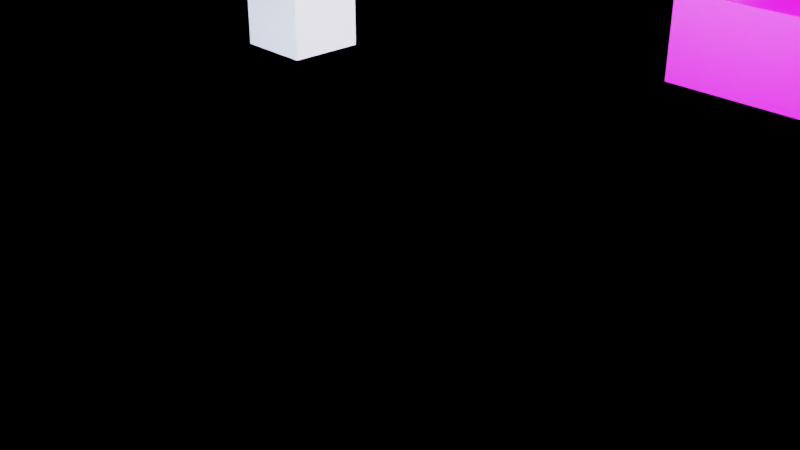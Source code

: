 # Source: basic_baking-02.blend  (saved by Blender 3.0.42; exported with 4.5.12 LTS)
import bpy
from mathutils import Matrix  # noqa: F401  (used for matrix-valued properties, if any)

bpy.ops.wm.read_factory_settings(use_empty=True)
scene = bpy.context.scene
scene.name = 'Scene'

# ---- collections
col_collection = bpy.data.collections.new('Collection'); scene.collection.children.link(col_collection)
col_visual = bpy.data.collections.new('visual'); scene.collection.children.link(col_visual)
col_collision_mesh = bpy.data.collections.new('collision_mesh'); scene.collection.children.link(col_collision_mesh)
col_entities = bpy.data.collections.new('entities'); scene.collection.children.link(col_entities)

# ---- images (referenced by path relative to the original .blend; pixels are not part of the script)
import os
ASSET_DIR = os.environ.get("B2B_ASSET_DIR", "")  # directory of the original .blend (textures are referenced by path, not embedded)
HERE = os.path.dirname(os.path.abspath(__file__))  # packed textures are extracted next to this script under _unpacked/

def load_image(name, relpath, width, height, colorspace="sRGB"):
    """Load a texture the original file referenced (path relative to the .blend, or extracted next to this script)."""
    p = next((c for c in (os.path.join(HERE, relpath), os.path.join(ASSET_DIR, relpath)) if relpath and os.path.exists(c)), "")
    if p:
        img = bpy.data.images.load(p, check_existing=True)
        img.name = name
    else:  # same state as the original file: an image datablock whose file is absent (Cycles renders it pink)
        img = bpy.data.images.new(name, width, height)
        img.source = "FILE"
        img.filepath = "//" + (relpath or name)
    img.colorspace_settings.name = colorspace
    return img
img_render_bake_result = load_image('render-bake-result', 'basic_baking-01-baked_shadow.png', 1024, 1024, 'sRGB')

# ---- materials (node trees are filled in below, after node groups)
mat_material = bpy.data.materials.new('Material')
mat_material.alpha_threshold = 0.0
mat_material.line_color = (0.0, 0.0, 0.0, 1.0)

# ---- material node trees
mat_material.use_nodes = True; mat_material.node_tree.nodes.clear()
_N = mat_material.node_tree.nodes; _L = mat_material.node_tree.links
n0 = _N.new('ShaderNodeOutputMaterial'); n0.name = 'Material Output'; n0.location = (300, 300)
n1 = _N.new('ShaderNodeBsdfPrincipled'); n1.name = 'Principled BSDF'; n1.location = (10, 300)
n1.distribution = 'GGX'
n1.subsurface_method = 'RANDOM_WALK_SKIN'
n1.inputs[2].default_value = 0.4
n1.inputs[3].default_value = 1.45
n1.inputs[27].default_value = (0.0, 0.0, 0.0, 1.0)
n1.inputs[28].default_value = 1.0
n2 = _N.new('ShaderNodeTexImage'); n2.name = 'Image Texture'; n2.location = (-280, 248)
n2.image = img_render_bake_result
_L.new(n1.outputs[0], n0.inputs[0])
_L.new(n2.outputs[0], n1.inputs[0])
n0.is_active_output = True

# ---- world
world_world = bpy.data.worlds.new('World'); scene.world = world_world
world_world.use_nodes = True; world_world.node_tree.nodes.clear()
_N = world_world.node_tree.nodes; _L = world_world.node_tree.links
n0 = _N.new('ShaderNodeOutputWorld'); n0.name = 'World Output'; n0.location = (300, 300)
n1 = _N.new('ShaderNodeBackground'); n1.name = 'Background'; n1.location = (10, 300)
n1.inputs[0].default_value = (0.05088, 0.05088, 0.05088, 1.0)
_L.new(n1.outputs[0], n0.inputs[0])
n0.is_active_output = True
world_world.color = (0.05088, 0.05088, 0.05088)
world_world.use_sun_shadow = False
world_world.sun_shadow_jitter_overblur = 0.0

# ---- cameras
cam_camera = bpy.data.cameras.new('Camera')
cam_camera.clip_end = 100.0
cam_camera.ortho_scale = 7.314

# ---- lights
light_light = bpy.data.lights.new('Light', 'POINT')
light_light.transmission_factor = 0.0
light_light.energy = 1e+04
light_light.shadow_soft_size = 7.0
light_light.shadow_maximum_resolution = 0.006
light_light.use_absolute_resolution = True
light_light_001 = bpy.data.lights.new('Light.001', 'POINT')
light_light_001.color = (0.5457, 0.8275, 1.0)
light_light_001.transmission_factor = 0.0
light_light_001.energy = 1e+04
light_light_001.shadow_soft_size = 3.0
light_light_001.shadow_maximum_resolution = 0.006
light_light_001.use_absolute_resolution = True
light_light_002 = bpy.data.lights.new('Light.002', 'POINT')
light_light_002.color = (0.5457, 0.8275, 1.0)
light_light_002.transmission_factor = 0.0
light_light_002.energy = 1e+04
light_light_002.shadow_soft_size = 3.0
light_light_002.shadow_maximum_resolution = 0.006
light_light_002.use_absolute_resolution = True

# ---- meshes
me_cube_001 = bpy.data.meshes.new('Cube.001')
me_cube_001.from_pydata([(1.0, 1.0, 1.0), (1.0, 1.0, -1.0), (1.0, -1.0, 1.0), (1.0, -1.0, -1.0), (-1.0, 1.0, 1.0), (-1.0, 1.0, -1.0), (-1.0, -1.0, 1.0), (-1.0, -1.0, -1.0)], [], [(0, 4, 6, 2), (3, 2, 6, 7), (7, 6, 4, 5), (5, 1, 3, 7), (1, 0, 2, 3), (5, 4, 0, 1)])
_uv = me_cube_001.uv_layers.new(name='UVMap')
_uv.uv.foreach_set('vector', [0.0004187, 0.6986, 0.1994, 0.6986, 0.1994, 0.8976, 0.0004187, 0.8976, 0.5991, 0.5991, 0.5991, 0.7981, 0.4001, 0.7981, 0.4001, 0.5991, 0.8992, 0.0004187, 0.8992, 0.1994, 0.7003, 0.1994, 0.7003, 0.0004187, 0.7003, 0.2003, 0.8992, 0.2003, 0.8992, 0.3992, 0.7003, 0.3992, 0.8992, 0.4001, 0.8992, 0.5991, 0.7003, 0.5991, 0.7003, 0.4001, 0.8992, 0.5999, 0.8992, 0.7989, 0.7003, 0.7989, 0.7003, 0.5999])
me_cube_001.materials.append(mat_material)
me_cube_001.use_remesh_preserve_volume = False
me_cube_001.use_remesh_preserve_attributes = False
me_cube_001.use_mirror_vertex_groups = False
me_cube_001.update()
me_cube_002 = bpy.data.meshes.new('Cube.002')
me_cube_002.from_pydata([(1.0, 1.0, 2.0), (1.0, 1.0, -1.0), (1.0, -1.0, 2.0), (1.0, -1.0, -1.0), (-1.0, 1.0, 2.0), (-1.0, 1.0, -1.0), (-1.0, -1.0, 2.0), (-1.0, -1.0, -1.0)], [], [(0, 4, 6, 2), (3, 2, 6, 7), (7, 6, 4, 5), (5, 1, 3, 7), (1, 0, 2, 3), (5, 4, 0, 1)])
_uv = me_cube_002.uv_layers.new(name='UVMap')
_uv.uv.foreach_set('vector', [0.4001, 0.7989, 0.5991, 0.7989, 0.5991, 0.9979, 0.4001, 0.9979, 0.1994, 0.3992, 0.1994, 0.6977, 0.0004187, 0.6977, 0.0004187, 0.3992, 0.5991, 0.2997, 0.5991, 0.5982, 0.4001, 0.5982, 0.4001, 0.2997, 0.7003, 0.7997, 0.8992, 0.7997, 0.8992, 0.9987, 0.7003, 0.9987, 0.5991, 0.0004187, 0.5991, 0.2989, 0.4001, 0.2989, 0.4001, 0.0004187, 0.3992, 0.3992, 0.3992, 0.6977, 0.2003, 0.6977, 0.2003, 0.3992])
me_cube_002.materials.append(mat_material)
me_cube_002.use_remesh_preserve_volume = False
me_cube_002.use_remesh_preserve_attributes = False
me_cube_002.use_mirror_vertex_groups = False
me_cube_002.update()
me_plane = bpy.data.meshes.new('Plane')
me_plane.from_pydata([(-1.0, -1.0, 0.0), (1.0, -1.0, 0.0), (-1.0, 1.0, 0.0), (1.0, 1.0, 0.0), (-1.0, 1.0, 0.4), (1.0, 1.0, 0.4), (-1.0, -1.0, 0.4), (-1.0, 1.0, 0.4)], [], [(0, 1, 3, 2), (2, 3, 5, 4), (0, 2, 7, 6)])
_uv = me_plane.uv_layers.new(name='UVMap')
_uv.uv.foreach_set('vector', [0.3992, 0.8976, 0.2003, 0.8976, 0.2003, 0.6986, 0.3992, 0.6986, 0.9399, 0.2003, 0.9399, 0.3992, 0.9001, 0.3992, 0.9001, 0.2003, 0.9399, 0.4001, 0.9399, 0.5991, 0.9001, 0.5991, 0.9001, 0.4001])
me_plane.materials.append(mat_material)
me_plane.use_remesh_fix_poles = True
me_plane.use_remesh_preserve_attributes = False
me_plane.update()
me_plane_001 = bpy.data.meshes.new('Plane.001')
me_plane_001.from_pydata([(-1.0, -1.0, 0.0), (1.0, -1.0, 0.0), (-1.0, 1.0, 0.0), (1.0, 1.0, 0.0), (-1.0, 1.0, 0.4), (1.0, 1.0, 0.4), (-1.0, -1.0, 0.4), (-1.0, 1.0, 0.4), (-1.0, -1.0, 0.4), (1.0, -1.0, 0.4), (1.0, -1.0, 0.4), (1.0, 1.0, 0.4)], [], [(0, 1, 3, 2), (2, 3, 5, 4), (0, 2, 7, 6), (1, 0, 8, 9), (3, 1, 10, 11)])
_uv = me_plane_001.uv_layers.new(name='UVMap')
_uv.uv.foreach_set('vector', [0.3992, 0.8976, 0.2003, 0.8976, 0.2003, 0.6986, 0.3992, 0.6986, 0.9399, 0.2003, 0.9399, 0.3992, 0.9001, 0.3992, 0.9001, 0.2003, 0.9399, 0.4001, 0.9399, 0.5991, 0.9001, 0.5991, 0.9001, 0.4001, 0.2003, 0.8976, 0.3992, 0.8976, 0.3992, 0.8976, 0.2003, 0.8976, 0.2003, 0.6986, 0.2003, 0.8976, 0.2003, 0.8976, 0.2003, 0.6986])
me_plane_001.materials.append(mat_material)
me_plane_001.use_remesh_fix_poles = True
me_plane_001.use_remesh_preserve_attributes = False
me_plane_001.update()
me_cube = bpy.data.meshes.new('Cube')
me_cube.from_pydata([(1.0, 1.0, 0.0), (1.0, 1.0, -1.0), (1.0, -3.0, 0.0), (1.0, -3.0, -1.0), (-1.0, 1.0, 0.0), (-1.0, 1.0, -1.0), (-1.0, -3.0, 0.0), (-1.0, -3.0, -1.0)], [], [(0, 4, 6, 2), (3, 2, 6, 7), (7, 6, 4, 5), (5, 1, 3, 7), (1, 0, 2, 3), (5, 4, 0, 1)])
_uv = me_cube.uv_layers.new(name='UVMap')
_uv.uv.foreach_set('vector', [0.0004187, 0.0004187, 0.1994, 0.0004187, 0.1994, 0.3984, 0.0004187, 0.3984, 0.6994, 0.9971, 0.5999, 0.9971, 0.5999, 0.7981, 0.6994, 0.7981, 0.6994, 0.3984, 0.5999, 0.3984, 0.5999, 0.0004187, 0.6994, 0.0004187, 0.2003, 0.0004187, 0.3992, 0.0004187, 0.3992, 0.3984, 0.2003, 0.3984, 0.6994, 0.7972, 0.5999, 0.7972, 0.5999, 0.3992, 0.6994, 0.3992, 0.9996, 0.1994, 0.9001, 0.1994, 0.9001, 0.0004187, 0.9996, 0.0004187])
me_cube.materials.append(mat_material)
me_cube.use_remesh_preserve_volume = False
me_cube.use_remesh_preserve_attributes = False
me_cube.use_mirror_vertex_groups = False
me_cube.update()
me_cube_003 = bpy.data.meshes.new('Cube.003')
me_cube_003.from_pydata([], [], [])
_uv = me_cube_003.uv_layers.new(name='UVMap')
_uv.uv.foreach_set('vector', [])
me_cube_003.materials.append(mat_material)
me_cube_003.use_remesh_preserve_volume = False
me_cube_003.use_remesh_preserve_attributes = False
me_cube_003.use_mirror_vertex_groups = False
me_cube_003.update()
me_cube_004 = bpy.data.meshes.new('Cube.004')
me_cube_004.from_pydata([(-1.0, -1.0, -1.0), (-1.0, -1.0, 1.0), (-1.0, 1.0, -1.0), (-1.0, 1.0, 1.0), (1.0, -1.0, -1.0), (1.0, -1.0, 1.0), (1.0, 1.0, -1.0), (1.0, 1.0, 1.0)], [], [(0, 1, 3, 2), (2, 3, 7, 6), (6, 7, 5, 4), (4, 5, 1, 0), (2, 6, 4, 0), (7, 3, 1, 5)])
_uv = me_cube_004.uv_layers.new(name='UVMap')
_uv.uv.foreach_set('vector', [0.375, 0.0, 0.625, 0.0, 0.625, 0.25, 0.375, 0.25, 0.375, 0.25, 0.625, 0.25, 0.625, 0.5, 0.375, 0.5, 0.375, 0.5, 0.625, 0.5, 0.625, 0.75, 0.375, 0.75, 0.375, 0.75, 0.625, 0.75, 0.625, 1.0, 0.375, 1.0, 0.125, 0.5, 0.375, 0.5, 0.375, 0.75, 0.125, 0.75, 0.625, 0.5, 0.875, 0.5, 0.875, 0.75, 0.625, 0.75])
me_cube_004.use_remesh_fix_poles = True
me_cube_004.use_remesh_preserve_attributes = False
me_cube_004.update()
me_cube_005 = bpy.data.meshes.new('Cube.005')
me_cube_005.from_pydata([(-1.0, -1.0, -1.0), (-1.0, -1.0, 1.0), (-1.0, 1.0, -1.0), (-1.0, 1.0, 1.0), (1.0, -1.0, -1.0), (1.0, -1.0, 1.0), (1.0, 1.0, -1.0), (1.0, 1.0, 1.0)], [], [(0, 1, 3, 2), (2, 3, 7, 6), (6, 7, 5, 4), (4, 5, 1, 0), (2, 6, 4, 0), (7, 3, 1, 5)])
_uv = me_cube_005.uv_layers.new(name='UVMap')
_uv.uv.foreach_set('vector', [0.375, 0.0, 0.625, 0.0, 0.625, 0.25, 0.375, 0.25, 0.375, 0.25, 0.625, 0.25, 0.625, 0.5, 0.375, 0.5, 0.375, 0.5, 0.625, 0.5, 0.625, 0.75, 0.375, 0.75, 0.375, 0.75, 0.625, 0.75, 0.625, 1.0, 0.375, 1.0, 0.125, 0.5, 0.375, 0.5, 0.375, 0.75, 0.125, 0.75, 0.625, 0.5, 0.875, 0.5, 0.875, 0.75, 0.625, 0.75])
me_cube_005.use_remesh_fix_poles = True
me_cube_005.use_remesh_preserve_attributes = False
me_cube_005.update()
me_cube_006 = bpy.data.meshes.new('Cube.006')
me_cube_006.from_pydata([(-1.0, -1.0, -1.0), (-1.0, -1.0, 1.0), (-1.0, 1.0, -1.0), (-1.0, 1.0, 1.0), (1.0, -1.0, -1.0), (1.0, -1.0, 1.0), (1.0, 1.0, -1.0), (1.0, 1.0, 1.0)], [], [(0, 1, 3, 2), (2, 3, 7, 6), (6, 7, 5, 4), (4, 5, 1, 0), (2, 6, 4, 0), (7, 3, 1, 5)])
_uv = me_cube_006.uv_layers.new(name='UVMap')
_uv.uv.foreach_set('vector', [0.375, 0.0, 0.625, 0.0, 0.625, 0.25, 0.375, 0.25, 0.375, 0.25, 0.625, 0.25, 0.625, 0.5, 0.375, 0.5, 0.375, 0.5, 0.625, 0.5, 0.625, 0.75, 0.375, 0.75, 0.375, 0.75, 0.625, 0.75, 0.625, 1.0, 0.375, 1.0, 0.125, 0.5, 0.375, 0.5, 0.375, 0.75, 0.125, 0.75, 0.625, 0.5, 0.875, 0.5, 0.875, 0.75, 0.625, 0.75])
me_cube_006.use_remesh_fix_poles = True
me_cube_006.use_remesh_preserve_attributes = False
me_cube_006.update()

# ---- objects
ob_light = bpy.data.objects.new('Light', light_light)
ob_camera = bpy.data.objects.new('Camera', cam_camera)
ob_light_001 = bpy.data.objects.new('Light.001', light_light_001)
ob_light_002 = bpy.data.objects.new('Light.002', light_light_002)
ob_cube_001 = bpy.data.objects.new('Cube.001', me_cube_001)
ob_cube_002 = bpy.data.objects.new('Cube.002', me_cube_002)
ob_plane = bpy.data.objects.new('Plane', me_plane)
ob_plane_001 = bpy.data.objects.new('Plane.001', me_plane_001)
ob_cube = bpy.data.objects.new('Cube', me_cube)
ob_cube_003 = bpy.data.objects.new('Cube.003', me_cube_003)
ob_cube_004 = bpy.data.objects.new('Cube.004', me_cube_004)
ob_cube_005 = bpy.data.objects.new('Cube.005', me_cube_005)
ob_cube_006 = bpy.data.objects.new('Cube.006', me_cube_006)

# ---- transforms, parenting, visibility, modifiers, constraints
ob_light.location = (14.08, 11.01, 5.904)
ob_light.rotation_euler = (0.6503, 0.05522, 1.866)
ob_light.lock_rotations_4d = False
ob_light.empty_display_type = 'ARROWS'
ob_light.color = (0.0, 0.0, 0.0, 0.0)
ob_light.lineart.crease_threshold = 0.0
ob_camera.location = (17.36, 3.074, 4.958)
ob_camera.rotation_euler = (1.109, 0.0, 0.8149)
ob_camera.lock_rotations_4d = False
ob_camera.empty_display_type = 'ARROWS'
ob_camera.color = (0.0, 0.0, 0.0, 0.0)
ob_camera.display_type = 'WIRE'
ob_camera.lineart.crease_threshold = 0.0
ob_light_001.location = (7.0, 17.0, 0.5)
ob_light_001.rotation_euler = (0.6503, 0.05522, 1.866)
ob_light_001.lock_rotations_4d = False
ob_light_001.empty_display_type = 'ARROWS'
ob_light_001.color = (0.0, 0.0, 0.0, 0.0)
ob_light_001.lineart.crease_threshold = 0.0
ob_light_002.location = (8.0, 5.0, 0.5)
ob_light_002.rotation_euler = (0.6503, 0.05522, 1.866)
ob_light_002.lock_rotations_4d = False
ob_light_002.empty_display_type = 'ARROWS'
ob_light_002.color = (0.0, 0.0, 0.0, 0.0)
ob_light_002.lineart.crease_threshold = 0.0
ob_cube_001.location = (7.0, 17.0, 2.0)
ob_cube_001.lock_rotations_4d = False
ob_cube_001.empty_display_type = 'ARROWS'
ob_cube_001.lineart.crease_threshold = 0.0
ob_cube_002.location = (8.0, 5.0, 2.0)
ob_cube_002.lock_rotations_4d = False
ob_cube_002.empty_display_type = 'ARROWS'
ob_cube_002.lineart.crease_threshold = 0.0
ob_plane.location = (10.0, 10.0, 0.0)
ob_plane.scale = (10.0, 10.0, 10.0)
ob_plane_001.location = (10.0, 10.0, 0.0)
ob_plane_001.scale = (10.0, 10.0, 10.0)
ob_cube.location = (12.0, 16.0, 2.0)
ob_cube.lock_rotations_4d = False
ob_cube.empty_display_type = 'ARROWS'
ob_cube.lineart.crease_threshold = 0.0
ob_cube_003.location = (14.0, 8.0, 2.0)
ob_cube_003.lock_rotations_4d = False
ob_cube_003.empty_display_type = 'ARROWS'
ob_cube_003.lineart.crease_threshold = 0.0
ob_cube_004.location = (6.0, 12.0, 1.0)
ob_cube_004.scale = (0.5, 0.5, 0.5)
ob_cube_005.location = (3.0, 13.0, 2.0)
ob_cube_005.scale = (0.5, 0.5, 0.5)
ob_cube_006.location = (4.0, 17.0, 3.0)
ob_cube_006.scale = (0.5, 0.5, 0.5)

# ---- collection membership
col_collection.objects.link(ob_light)
col_collection.objects.link(ob_camera)
col_collection.objects.link(ob_light_001)
col_collection.objects.link(ob_light_002)
col_visual.objects.link(ob_cube_001)
col_visual.objects.link(ob_cube_002)
col_visual.objects.link(ob_plane)
col_collision_mesh.objects.link(ob_plane_001)
col_collision_mesh.objects.link(ob_cube)
col_collision_mesh.objects.link(ob_cube_003)
col_entities.objects.link(ob_cube_004)
col_entities.objects.link(ob_cube_005)
col_entities.objects.link(ob_cube_006)

# ---- scene / render settings (as saved in the file)
scene.camera = ob_camera
scene.frame_start = 1; scene.frame_end = 250; scene.frame_set(1)
scene.render.engine = 'CYCLES'
scene.cycles.sampling_pattern = 'TABULATED_SOBOL'
scene.cycles.use_light_tree = False
scene.view_settings.view_transform = 'Filmic'
bpy.context.view_layer.update()
